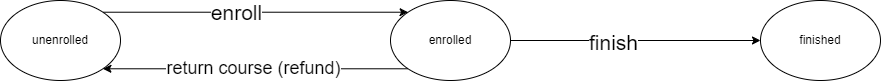

The diagram above was exported from draw.io. Its source (the exported page's mxGraphModel, read from the mxfile embedded in the PNG):
<mxGraphModel dx="1219" dy="722" grid="1" gridSize="10" guides="1" tooltips="1" connect="1" arrows="1" fold="1" page="1" pageScale="1" pageWidth="1100" pageHeight="850" background="none" math="0" shadow="0">
  <root>
    <mxCell id="0" />
    <mxCell id="1" parent="0" />
    <mxCell id="u8xULiOLZXp9QWYztBN7-1" value="finished" style="ellipse;whiteSpace=wrap;html=1;" vertex="1" parent="1">
      <mxGeometry x="860" y="385" width="120" height="80" as="geometry" />
    </mxCell>
    <mxCell id="u8xULiOLZXp9QWYztBN7-5" style="edgeStyle=orthogonalEdgeStyle;rounded=0;orthogonalLoop=1;jettySize=auto;html=1;exitX=1;exitY=0.5;exitDx=0;exitDy=0;entryX=0;entryY=0.5;entryDx=0;entryDy=0;" edge="1" parent="1" source="u8xULiOLZXp9QWYztBN7-2" target="u8xULiOLZXp9QWYztBN7-1">
      <mxGeometry relative="1" as="geometry" />
    </mxCell>
    <mxCell id="u8xULiOLZXp9QWYztBN7-10" value="&lt;font style=&quot;font-size: 21px;&quot;&gt;finish&lt;/font&gt;" style="edgeLabel;html=1;align=center;verticalAlign=middle;resizable=0;points=[];" vertex="1" connectable="0" parent="u8xULiOLZXp9QWYztBN7-5">
      <mxGeometry x="-0.1856" y="-1" relative="1" as="geometry">
        <mxPoint as="offset" />
      </mxGeometry>
    </mxCell>
    <mxCell id="u8xULiOLZXp9QWYztBN7-7" style="edgeStyle=orthogonalEdgeStyle;rounded=0;orthogonalLoop=1;jettySize=auto;html=1;exitX=0;exitY=1;exitDx=0;exitDy=0;entryX=1;entryY=1;entryDx=0;entryDy=0;" edge="1" parent="1" source="u8xULiOLZXp9QWYztBN7-2" target="u8xULiOLZXp9QWYztBN7-3">
      <mxGeometry relative="1" as="geometry" />
    </mxCell>
    <mxCell id="u8xULiOLZXp9QWYztBN7-9" value="&lt;font style=&quot;font-size: 18px;&quot;&gt;return course (refund)&lt;/font&gt;" style="edgeLabel;html=1;align=center;verticalAlign=middle;resizable=0;points=[];" vertex="1" connectable="0" parent="u8xULiOLZXp9QWYztBN7-7">
      <mxGeometry x="0.0253" y="-1" relative="1" as="geometry">
        <mxPoint x="1" as="offset" />
      </mxGeometry>
    </mxCell>
    <mxCell id="u8xULiOLZXp9QWYztBN7-2" value="enrolled" style="ellipse;whiteSpace=wrap;html=1;" vertex="1" parent="1">
      <mxGeometry x="490" y="385" width="120" height="80" as="geometry" />
    </mxCell>
    <mxCell id="u8xULiOLZXp9QWYztBN7-6" style="edgeStyle=orthogonalEdgeStyle;rounded=0;orthogonalLoop=1;jettySize=auto;html=1;exitX=1;exitY=0;exitDx=0;exitDy=0;entryX=0;entryY=0;entryDx=0;entryDy=0;" edge="1" parent="1" source="u8xULiOLZXp9QWYztBN7-3" target="u8xULiOLZXp9QWYztBN7-2">
      <mxGeometry relative="1" as="geometry" />
    </mxCell>
    <mxCell id="u8xULiOLZXp9QWYztBN7-8" value="&lt;font style=&quot;font-size: 21px;&quot;&gt;enroll&lt;/font&gt;" style="edgeLabel;html=1;align=center;verticalAlign=middle;resizable=0;points=[];" vertex="1" connectable="0" parent="u8xULiOLZXp9QWYztBN7-6">
      <mxGeometry x="-0.1283" relative="1" as="geometry">
        <mxPoint as="offset" />
      </mxGeometry>
    </mxCell>
    <mxCell id="u8xULiOLZXp9QWYztBN7-3" value="unenrolled" style="ellipse;whiteSpace=wrap;html=1;" vertex="1" parent="1">
      <mxGeometry x="100" y="385" width="120" height="80" as="geometry" />
    </mxCell>
  </root>
</mxGraphModel>